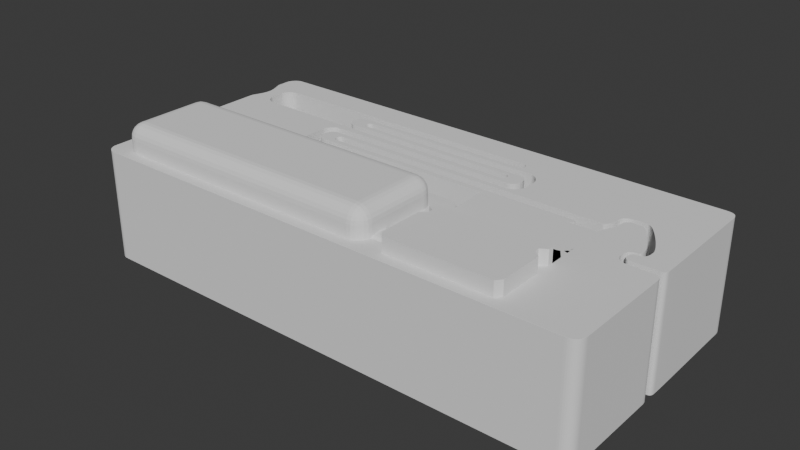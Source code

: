 # Source: mx-straight-key-2.blend  (saved by Blender 4.3.34; exported with 4.5.12 LTS)
import bpy
from mathutils import Matrix  # noqa: F401  (used for matrix-valued properties, if any)

bpy.ops.wm.read_factory_settings(use_empty=True)
scene = bpy.context.scene
scene.name = 'Scene'

# ---- collections
col_collection = bpy.data.collections.new('Collection'); scene.collection.children.link(col_collection)
col_cuts_collection = bpy.data.collections.new('Cuts Collection'); scene.collection.children.link(col_cuts_collection)

# ---- materials (node trees are filled in below, after node groups)
mat_material = bpy.data.materials.new('Material')
mat_material.alpha_threshold = 0.0
mat_material.roughness = 0.5
mat_material.line_color = (0.0, 0.0, 0.0, 1.0)

# ---- node groups
ng_geometry_nodes_002 = bpy.data.node_groups.new('Geometry Nodes.002', 'GeometryNodeTree')
_s = ng_geometry_nodes_002.interface.new_socket(name='Geometry', in_out='OUTPUT', socket_type='NodeSocketGeometry')
_s = ng_geometry_nodes_002.interface.new_socket(name='Geometry', in_out='INPUT', socket_type='NodeSocketGeometry')
ng_geometry_nodes_002.is_modifier = True
# nodes of 'Geometry Nodes.002' reference scene objects; filled in after objects exist

# ---- material node trees
mat_material.use_nodes = True; mat_material.node_tree.nodes.clear()
_N = mat_material.node_tree.nodes; _L = mat_material.node_tree.links
n0 = _N.new('ShaderNodeOutputMaterial'); n0.name = 'Material Output'; n0.location = (200, 100)
n1 = _N.new('ShaderNodeBsdfPrincipled'); n1.name = 'Principled BSDF'; n1.location = (-200, 100)
n1.inputs[3].default_value = 1.45
_L.new(n1.outputs[0], n0.inputs[0])
n0.is_active_output = True

# ---- world
world_world = bpy.data.worlds.new('World'); scene.world = world_world
world_world.use_nodes = True; world_world.node_tree.nodes.clear()
_N = world_world.node_tree.nodes; _L = world_world.node_tree.links
n0 = _N.new('ShaderNodeOutputWorld'); n0.name = 'World Output'; n0.location = (200, 100)
n1 = _N.new('ShaderNodeBackground'); n1.name = 'Background'; n1.location = (-200, 100)
n1.inputs[0].default_value = (0.05088, 0.05088, 0.05088, 1.0)
_L.new(n1.outputs[0], n0.inputs[0])
n0.is_active_output = True
world_world.color = (0.05088, 0.05088, 0.05088)
world_world.sun_shadow_jitter_overblur = 0.0

# ---- meshes
me_cube = bpy.data.meshes.new('Cube')
me_cube.from_pydata([(5.0, 6.6, 1.0), (5.0, 6.6, -1.0), (5.0, -6.6, 1.0), (5.0, -6.6, -1.0), (-5.0, 6.6, 1.0), (-5.0, 6.6, -1.0), (-5.0, -6.6, 1.0), (-5.0, -6.6, -1.0)], [], [(0, 4, 6, 2), (3, 2, 6, 7), (7, 6, 4, 5), (5, 1, 3, 7), (1, 0, 2, 3), (5, 4, 0, 1)])
_uv = me_cube.uv_layers.new(name='UVMap')
_uv.uv.foreach_set('vector', [0.625, 0.5, 0.875, 0.5, 0.875, 0.75, 0.625, 0.75, 0.375, 0.75, 0.625, 0.75, 0.625, 1.0, 0.375, 1.0, 0.375, 0.0, 0.625, 0.0, 0.625, 0.25, 0.375, 0.25, 0.125, 0.5, 0.375, 0.5, 0.375, 0.75, 0.125, 0.75, 0.375, 0.5, 0.625, 0.5, 0.625, 0.75, 0.375, 0.75, 0.375, 0.25, 0.625, 0.25, 0.625, 0.5, 0.375, 0.5])
me_cube.materials.append(mat_material)
me_cube.use_mirror_vertex_groups = False
me_cube.update()
me_cylinder_002 = bpy.data.meshes.new('Cylinder.002')
me_cylinder_002.from_pydata([(-12.0, 3.1, 5.626e-07), (12.0, 4.5, -5.245e-07), (-12.0, 3.074, -0.4046), (12.0, 4.462, -0.5874), (-12.0, 2.994, -0.8024), (12.0, 4.347, -1.165), (-12.0, 2.864, -1.186), (12.0, 4.157, -1.722), (-12.0, 2.685, -1.55), (12.0, 3.897, -2.25), (-12.0, 2.459, -1.887), (12.0, 3.57, -2.739), (-12.0, 2.192, -2.192), (12.0, 3.182, -3.182), (-12.0, 1.887, -2.459), (12.0, 2.739, -3.57), (-12.0, 1.55, -2.685), (12.0, 2.25, -3.897), (-12.0, 1.186, -2.864), (12.0, 1.722, -4.157), (-12.0, 0.8024, -2.994), (12.0, 1.165, -4.347), (-12.0, 0.4046, -3.074), (12.0, 0.5874, -4.462), (-12.0, 0.0, -3.1), (12.0, 0.0, -4.5), (-12.0, -0.4046, -3.074), (12.0, -0.5874, -4.462), (-12.0, -0.8024, -2.994), (12.0, -1.165, -4.347), (-12.0, -1.186, -2.864), (12.0, -1.722, -4.157), (-12.0, -1.55, -2.685), (12.0, -2.25, -3.897), (-12.0, -1.887, -2.459), (12.0, -2.739, -3.57), (-12.0, -2.192, -2.192), (12.0, -3.182, -3.182), (-12.0, -2.459, -1.887), (12.0, -3.57, -2.739), (-12.0, -2.685, -1.55), (12.0, -3.897, -2.25), (-12.0, -2.864, -1.186), (12.0, -4.157, -1.722), (-12.0, -2.994, -0.8024), (12.0, -4.347, -1.165), (-12.0, -3.074, -0.4046), (12.0, -4.462, -0.5874), (-12.0, -3.1, 5.626e-07), (12.0, -4.5, -5.245e-07), (-12.0, -3.074, 0.4046), (12.0, -4.462, 0.5874), (-12.0, -2.994, 0.8024), (12.0, -4.347, 1.165), (-12.0, -2.864, 1.186), (12.0, -4.157, 1.722), (-12.0, -2.685, 1.55), (12.0, -3.897, 2.25), (-12.0, -2.459, 1.887), (12.0, -3.57, 2.739), (-12.0, -2.192, 2.192), (12.0, -3.182, 3.182), (-12.0, -1.887, 2.459), (12.0, -2.739, 3.57), (-12.0, -1.55, 2.698), (12.0, -2.25, 3.897), (-12.0, -1.186, 2.917), (12.0, -1.722, 4.157), (-12.0, -0.8024, 3.115), (12.0, -1.165, 4.347), (-12.0, -0.4046, 3.289), (12.0, -0.5874, 4.462), (-12.0, 0.0, 3.44), (12.0, 0.0, 4.5), (-12.0, 0.4046, 3.289), (12.0, 0.5874, 4.462), (-12.0, 0.8024, 3.115), (12.0, 1.165, 4.347), (-12.0, 1.186, 2.917), (12.0, 1.722, 4.157), (-12.0, 1.55, 2.698), (12.0, 2.25, 3.897), (-12.0, 1.887, 2.459), (12.0, 2.739, 3.57), (-12.0, 2.192, 2.192), (12.0, 3.182, 3.182), (-12.0, 2.459, 1.887), (12.0, 3.57, 2.739), (-12.0, 2.685, 1.55), (12.0, 3.897, 2.25), (-12.0, 2.864, 1.186), (12.0, 4.157, 1.722), (-12.0, 2.994, 0.8024), (12.0, 4.347, 1.165), (-12.0, 3.074, 0.4046), (12.0, 4.462, 0.5874), (-7.6, 3.1, 2.163e-08), (-7.6, 3.074, -0.4046), (-7.6, 2.994, -0.8024), (-7.6, 2.864, -1.186), (-7.6, 2.685, -1.55), (-7.6, 2.459, -1.887), (-7.6, 2.192, -2.192), (-7.6, 1.887, -2.459), (-7.6, 1.55, -2.685), (-7.6, 1.186, -2.864), (-7.6, 0.8024, -2.994), (-7.6, 0.4046, -3.074), (-7.6, 0.0, -3.1), (-7.6, -0.4046, -3.074), (-7.6, -0.8024, -2.994), (-7.6, -1.186, -2.864), (-7.6, -1.55, -2.685), (-7.6, -1.887, -2.459), (-7.6, -2.192, -2.192), (-7.6, -2.459, -1.887), (-7.6, -2.685, -1.55), (-7.6, -2.864, -1.186), (-7.6, -2.994, -0.8024), (-7.6, -3.074, -0.4046), (-7.6, -3.1, 2.163e-08), (-7.6, -3.074, 0.4046), (-7.6, -2.994, 0.8024), (-7.6, -2.864, 1.186), (-7.6, -2.685, 1.55), (-7.6, -2.459, 1.887), (-7.6, -2.192, 2.192), (-7.6, -1.887, 2.459), (-7.6, -1.55, 2.698), (-7.6, -1.186, 2.917), (-7.6, -0.8024, 3.115), (-7.6, -0.4046, 3.289), (-7.6, 0.0, 3.44), (-7.6, 0.4046, 3.289), (-7.6, 0.8024, 3.115), (-7.6, 1.186, 2.917), (-7.6, 1.55, 2.698), (-7.6, 1.887, 2.459), (-7.6, 2.192, 2.192), (-7.6, 2.459, 1.887), (-7.6, 2.685, 1.55), (-7.6, 2.864, 1.186), (-7.6, 2.994, 0.8024), (-7.6, 3.074, 0.4046), (-7.6, 4.5, -2.141e-08), (-7.6, 4.462, -0.5874), (-7.6, 4.347, -1.165), (-7.6, 4.157, -1.722), (-7.6, 3.897, -2.25), (-7.6, 3.57, -2.739), (-7.6, 3.182, -3.182), (-7.6, 2.739, -3.57), (-7.6, 2.25, -3.897), (-7.6, 1.722, -4.157), (-7.6, 1.165, -4.347), (-7.6, 0.5874, -4.462), (-7.6, 0.0, -4.5), (-7.6, -0.5874, -4.462), (-7.6, -1.165, -4.347), (-7.6, -1.722, -4.157), (-7.6, -2.25, -3.897), (-7.6, -2.739, -3.57), (-7.6, -3.182, -3.182), (-7.6, -3.57, -2.739), (-7.6, -3.897, -2.25), (-7.6, -4.157, -1.722), (-7.6, -4.347, -1.165), (-7.6, -4.462, -0.5874), (-7.6, -4.5, -2.141e-08), (-7.6, -4.462, 0.5874), (-7.6, -4.347, 1.165), (-7.6, -4.157, 1.722), (-7.6, -3.897, 2.25), (-7.6, -3.57, 2.739), (-7.6, -3.182, 3.182), (-7.6, -2.739, 3.57), (-7.6, -2.25, 3.897), (-7.6, -1.722, 4.157), (-7.6, -1.165, 4.354), (-7.6, -0.5874, 4.484), (-7.6, 0.0, 4.531), (-7.6, 0.5874, 4.484), (-7.6, 1.165, 4.354), (-7.6, 1.722, 4.157), (-7.6, 2.25, 3.897), (-7.6, 2.739, 3.57), (-7.6, 3.182, 3.182), (-7.6, 3.57, 2.739), (-7.6, 3.897, 2.25), (-7.6, 4.157, 1.722), (-7.6, 4.347, 1.165), (-7.6, 4.462, 0.5874)], [], [(144, 1, 3, 145), (145, 3, 5, 146), (146, 5, 7, 147), (147, 7, 9, 148), (148, 9, 11, 149), (149, 11, 13, 150), (150, 13, 15, 151), (151, 15, 17, 152), (152, 17, 19, 153), (153, 19, 21, 154), (154, 21, 23, 155), (155, 23, 25, 156), (156, 25, 27, 157), (157, 27, 29, 158), (158, 29, 31, 159), (159, 31, 33, 160), (160, 33, 35, 161), (161, 35, 37, 162), (162, 37, 39, 163), (163, 39, 41, 164), (164, 41, 43, 165), (165, 43, 45, 166), (166, 45, 47, 167), (167, 47, 49, 168), (168, 49, 51, 169), (169, 51, 53, 170), (170, 53, 55, 171), (171, 55, 57, 172), (172, 57, 59, 173), (173, 59, 61, 174), (174, 61, 63, 175), (175, 63, 65, 176), (176, 65, 67, 177), (177, 67, 69, 178), (178, 69, 71, 179), (179, 71, 73, 180), (180, 73, 75, 181), (181, 75, 77, 182), (182, 77, 79, 183), (183, 79, 81, 184), (184, 81, 83, 185), (185, 83, 85, 186), (186, 85, 87, 187), (187, 87, 89, 188), (188, 89, 91, 189), (189, 91, 93, 190), (3, 1, 95, 93, 91, 89, 87, 85, 83, 81, 79, 77, 75, 73, 71, 69, 67, 65, 63, 61, 59, 57, 55, 53, 51, 49, 47, 45, 43, 41, 39, 37, 35, 33, 31, 29, 27, 25, 23, 21, 19, 17, 15, 13, 11, 9, 7, 5), (190, 93, 95, 191), (191, 95, 1, 144), (0, 2, 4, 6, 8, 10, 12, 14, 16, 18, 20, 22, 24, 26, 28, 30, 32, 34, 36, 38, 40, 42, 44, 46, 48, 50, 52, 54, 56, 58, 60, 62, 64, 66, 68, 70, 72, 74, 76, 78, 80, 82, 84, 86, 88, 90, 92, 94), (94, 143, 96, 0), (92, 142, 143, 94), (90, 141, 142, 92), (88, 140, 141, 90), (86, 139, 140, 88), (84, 138, 139, 86), (82, 137, 138, 84), (80, 136, 137, 82), (78, 135, 136, 80), (76, 134, 135, 78), (74, 133, 134, 76), (72, 132, 133, 74), (70, 131, 132, 72), (68, 130, 131, 70), (66, 129, 130, 68), (64, 128, 129, 66), (62, 127, 128, 64), (60, 126, 127, 62), (58, 125, 126, 60), (56, 124, 125, 58), (54, 123, 124, 56), (52, 122, 123, 54), (50, 121, 122, 52), (48, 120, 121, 50), (46, 119, 120, 48), (44, 118, 119, 46), (42, 117, 118, 44), (40, 116, 117, 42), (38, 115, 116, 40), (36, 114, 115, 38), (34, 113, 114, 36), (32, 112, 113, 34), (30, 111, 112, 32), (28, 110, 111, 30), (26, 109, 110, 28), (24, 108, 109, 26), (22, 107, 108, 24), (20, 106, 107, 22), (18, 105, 106, 20), (16, 104, 105, 18), (14, 103, 104, 16), (12, 102, 103, 14), (10, 101, 102, 12), (8, 100, 101, 10), (6, 99, 100, 8), (4, 98, 99, 6), (2, 97, 98, 4), (0, 96, 97, 2), (143, 191, 144, 96), (142, 190, 191, 143), (141, 189, 190, 142), (140, 188, 189, 141), (139, 187, 188, 140), (138, 186, 187, 139), (137, 185, 186, 138), (136, 184, 185, 137), (135, 183, 184, 136), (134, 182, 183, 135), (133, 181, 182, 134), (132, 180, 181, 133), (131, 179, 180, 132), (130, 178, 179, 131), (129, 177, 178, 130), (128, 176, 177, 129), (127, 175, 176, 128), (126, 174, 175, 127), (125, 173, 174, 126), (124, 172, 173, 125), (123, 171, 172, 124), (122, 170, 171, 123), (121, 169, 170, 122), (120, 168, 169, 121), (119, 167, 168, 120), (118, 166, 167, 119), (117, 165, 166, 118), (116, 164, 165, 117), (115, 163, 164, 116), (114, 162, 163, 115), (113, 161, 162, 114), (112, 160, 161, 113), (111, 159, 160, 112), (110, 158, 159, 111), (109, 157, 158, 110), (108, 156, 157, 109), (107, 155, 156, 108), (106, 154, 155, 107), (105, 153, 154, 106), (104, 152, 153, 105), (103, 151, 152, 104), (102, 150, 151, 103), (101, 149, 150, 102), (100, 148, 149, 101), (99, 147, 148, 100), (98, 146, 147, 99), (97, 145, 146, 98), (96, 144, 145, 97)])
_uv = me_cylinder_002.uv_layers.new(name='UVMap')
_uv.uv.foreach_set('vector', [1.0, 0.7602, 1.0, 1.0, 0.9792, 1.0, 0.9792, 0.7602, 0.9792, 0.7602, 0.9792, 1.0, 0.9583, 1.0, 0.9583, 0.7602, 0.9583, 0.7602, 0.9583, 1.0, 0.9375, 1.0, 0.9375, 0.7602, 0.9375, 0.7602, 0.9375, 1.0, 0.9167, 1.0, 0.9167, 0.7602, 0.9167, 0.7602, 0.9167, 1.0, 0.8958, 1.0, 0.8958, 0.7602, 0.8958, 0.7602, 0.8958, 1.0, 0.875, 1.0, 0.875, 0.7602, 0.875, 0.7602, 0.875, 1.0, 0.8542, 1.0, 0.8542, 0.7602, 0.8542, 0.7602, 0.8542, 1.0, 0.8333, 1.0, 0.8333, 0.7602, 0.8333, 0.7602, 0.8333, 1.0, 0.8125, 1.0, 0.8125, 0.7602, 0.8125, 0.7602, 0.8125, 1.0, 0.7917, 1.0, 0.7917, 0.7602, 0.7917, 0.7602, 0.7917, 1.0, 0.7708, 1.0, 0.7708, 0.7602, 0.7708, 0.7602, 0.7708, 1.0, 0.75, 1.0, 0.75, 0.7602, 0.75, 0.7602, 0.75, 1.0, 0.7292, 1.0, 0.7292, 0.7602, 0.7292, 0.7602, 0.7292, 1.0, 0.7083, 1.0, 0.7083, 0.7602, 0.7083, 0.7602, 0.7083, 1.0, 0.6875, 1.0, 0.6875, 0.7602, 0.6875, 0.7602, 0.6875, 1.0, 0.6667, 1.0, 0.6667, 0.7602, 0.6667, 0.7602, 0.6667, 1.0, 0.6458, 1.0, 0.6458, 0.7602, 0.6458, 0.7602, 0.6458, 1.0, 0.625, 1.0, 0.625, 0.7602, 0.625, 0.7602, 0.625, 1.0, 0.6042, 1.0, 0.6042, 0.7602, 0.6042, 0.7602, 0.6042, 1.0, 0.5833, 1.0, 0.5833, 0.7602, 0.5833, 0.7602, 0.5833, 1.0, 0.5625, 1.0, 0.5625, 0.7602, 0.5625, 0.7602, 0.5625, 1.0, 0.5417, 1.0, 0.5417, 0.7602, 0.5417, 0.7602, 0.5417, 1.0, 0.5208, 1.0, 0.5208, 0.7602, 0.5208, 0.7602, 0.5208, 1.0, 0.5, 1.0, 0.5, 0.7602, 0.5, 0.7602, 0.5, 1.0, 0.4792, 1.0, 0.4792, 0.7602, 0.4792, 0.7602, 0.4792, 1.0, 0.4583, 1.0, 0.4583, 0.7602, 0.4583, 0.7602, 0.4583, 1.0, 0.4375, 1.0, 0.4375, 0.7602, 0.4375, 0.7602, 0.4375, 1.0, 0.4167, 1.0, 0.4167, 0.7602, 0.4167, 0.7602, 0.4167, 1.0, 0.3958, 1.0, 0.3958, 0.7602, 0.3958, 0.7602, 0.3958, 1.0, 0.375, 1.0, 0.375, 0.7602, 0.375, 0.7602, 0.375, 1.0, 0.3542, 1.0, 0.3542, 0.7602, 0.3542, 0.7602, 0.3542, 1.0, 0.3333, 1.0, 0.3333, 0.7602, 0.3333, 0.7602, 0.3333, 1.0, 0.3125, 1.0, 0.3125, 0.7602, 0.3125, 0.7602, 0.3125, 1.0, 0.2917, 1.0, 0.2917, 0.7602, 0.2917, 0.7602, 0.2917, 1.0, 0.2708, 1.0, 0.2708, 0.7602, 0.2708, 0.7602, 0.2708, 1.0, 0.25, 1.0, 0.25, 0.7602, 0.25, 0.7602, 0.25, 1.0, 0.2292, 1.0, 0.2292, 0.7602, 0.2292, 0.7602, 0.2292, 1.0, 0.2083, 1.0, 0.2083, 0.7602, 0.2083, 0.7602, 0.2083, 1.0, 0.1875, 1.0, 0.1875, 0.7602, 0.1875, 0.7602, 0.1875, 1.0, 0.1667, 1.0, 0.1667, 0.7602, 0.1667, 0.7602, 0.1667, 1.0, 0.1458, 1.0, 0.1458, 0.7602, 0.1458, 0.7602, 0.1458, 1.0, 0.125, 1.0, 0.125, 0.7602, 0.125, 0.7602, 0.125, 1.0, 0.1042, 1.0, 0.1042, 0.7602, 0.1042, 0.7602, 0.1042, 1.0, 0.08333, 1.0, 0.08333, 0.7602, 0.08333, 0.7602, 0.08333, 1.0, 0.0625, 1.0, 0.0625, 0.7602, 0.0625, 0.7602, 0.0625, 1.0, 0.04167, 1.0, 0.04167, 0.7602, 0.2813, 0.4879, 0.25, 0.49, 0.2187, 0.4879, 0.1879, 0.4818, 0.1582, 0.4717, 0.13, 0.4578, 0.1039, 0.4404, 0.08029, 0.4197, 0.0596, 0.3961, 0.04215, 0.37, 0.02827, 0.3418, 0.01818, 0.3121, 0.01205, 0.2813, 0.01, 0.25, 0.01205, 0.2187, 0.01818, 0.1879, 0.02827, 0.1582, 0.04215, 0.13, 0.0596, 0.1039, 0.08029, 0.08029, 0.1039, 0.0596, 0.13, 0.04215, 0.1582, 0.02827, 0.1879, 0.01818, 0.2187, 0.01205, 0.25, 0.01, 0.2813, 0.01205, 0.3121, 0.01818, 0.3418, 0.02827, 0.37, 0.04215, 0.3961, 0.0596, 0.4197, 0.08029, 0.4404, 0.1039, 0.4578, 0.13, 0.4717, 0.1582, 0.4818, 0.1879, 0.4879, 0.2187, 0.49, 0.25, 0.4879, 0.2813, 0.4818, 0.3121, 0.4717, 0.3418, 0.4578, 0.37, 0.4404, 0.3961, 0.4197, 0.4197, 0.3961, 0.4404, 0.37, 0.4578, 0.3418, 0.4717, 0.3121, 0.4818, 0.04167, 0.7602, 0.04167, 1.0, 0.02083, 1.0, 0.02083, 0.7602, 0.02083, 0.7602, 0.02083, 1.0, 3.763e-07, 1.0, 3.763e-07, 0.7602, 0.75, 0.49, 0.7813, 0.4879, 0.8121, 0.4818, 0.8418, 0.4717, 0.87, 0.4578, 0.8961, 0.4404, 0.9197, 0.4197, 0.9404, 0.3961, 0.9578, 0.37, 0.9717, 0.3418, 0.9818, 0.3121, 0.9879, 0.2813, 0.99, 0.25, 0.9879, 0.2187, 0.9818, 0.1879, 0.9717, 0.1582, 0.9578, 0.13, 0.9404, 0.1039, 0.9197, 0.08029, 0.8961, 0.0596, 0.87, 0.04215, 0.8418, 0.02827, 0.8121, 0.01818, 0.7813, 0.01205, 0.75, 0.01, 0.7187, 0.01205, 0.6879, 0.01818, 0.6582, 0.02827, 0.63, 0.04215, 0.6039, 0.0596, 0.5803, 0.08029, 0.5596, 0.1039, 0.5422, 0.13, 0.5283, 0.1582, 0.5182, 0.1879, 0.5121, 0.2187, 0.51, 0.25, 0.5121, 0.2813, 0.5182, 0.3121, 0.5283, 0.3418, 0.5422, 0.37, 0.5596, 0.3961, 0.5803, 0.4197, 0.6039, 0.4404, 0.63, 0.4578, 0.6582, 0.4717, 0.6879, 0.4818, 0.7187, 0.4879, 0.02083, 0.5, 0.02083, 0.75, 3.763e-07, 0.75, 3.763e-07, 0.5, 0.04167, 0.5, 0.04167, 0.75, 0.02083, 0.75, 0.02083, 0.5, 0.0625, 0.5, 0.0625, 0.75, 0.04167, 0.75, 0.04167, 0.5, 0.08333, 0.5, 0.08333, 0.75, 0.0625, 0.75, 0.0625, 0.5, 0.1042, 0.5, 0.1042, 0.75, 0.08333, 0.75, 0.08333, 0.5, 0.125, 0.5, 0.125, 0.75, 0.1042, 0.75, 0.1042, 0.5, 0.1458, 0.5, 0.1458, 0.75, 0.125, 0.75, 0.125, 0.5, 0.1667, 0.5, 0.1667, 0.75, 0.1458, 0.75, 0.1458, 0.5, 0.1875, 0.5, 0.1875, 0.75, 0.1667, 0.75, 0.1667, 0.5, 0.2083, 0.5, 0.2083, 0.75, 0.1875, 0.75, 0.1875, 0.5, 0.2292, 0.5, 0.2292, 0.75, 0.2083, 0.75, 0.2083, 0.5, 0.25, 0.5, 0.25, 0.75, 0.2292, 0.75, 0.2292, 0.5, 0.2708, 0.5, 0.2708, 0.75, 0.25, 0.75, 0.25, 0.5, 0.2917, 0.5, 0.2917, 0.75, 0.2708, 0.75, 0.2708, 0.5, 0.3125, 0.5, 0.3125, 0.75, 0.2917, 0.75, 0.2917, 0.5, 0.3333, 0.5, 0.3333, 0.75, 0.3125, 0.75, 0.3125, 0.5, 0.3542, 0.5, 0.3542, 0.75, 0.3333, 0.75, 0.3333, 0.5, 0.375, 0.5, 0.375, 0.75, 0.3542, 0.75, 0.3542, 0.5, 0.3958, 0.5, 0.3958, 0.75, 0.375, 0.75, 0.375, 0.5, 0.4167, 0.5, 0.4167, 0.75, 0.3958, 0.75, 0.3958, 0.5, 0.4375, 0.5, 0.4375, 0.75, 0.4167, 0.75, 0.4167, 0.5, 0.4583, 0.5, 0.4583, 0.75, 0.4375, 0.75, 0.4375, 0.5, 0.4792, 0.5, 0.4792, 0.75, 0.4583, 0.75, 0.4583, 0.5, 0.5, 0.5, 0.5, 0.75, 0.4792, 0.75, 0.4792, 0.5, 0.5208, 0.5, 0.5208, 0.75, 0.5, 0.75, 0.5, 0.5, 0.5417, 0.5, 0.5417, 0.75, 0.5208, 0.75, 0.5208, 0.5, 0.5625, 0.5, 0.5625, 0.75, 0.5417, 0.75, 0.5417, 0.5, 0.5833, 0.5, 0.5833, 0.75, 0.5625, 0.75, 0.5625, 0.5, 0.6042, 0.5, 0.6042, 0.75, 0.5833, 0.75, 0.5833, 0.5, 0.625, 0.5, 0.625, 0.75, 0.6042, 0.75, 0.6042, 0.5, 0.6458, 0.5, 0.6458, 0.75, 0.625, 0.75, 0.625, 0.5, 0.6667, 0.5, 0.6667, 0.75, 0.6458, 0.75, 0.6458, 0.5, 0.6875, 0.5, 0.6875, 0.75, 0.6667, 0.75, 0.6667, 0.5, 0.7083, 0.5, 0.7083, 0.75, 0.6875, 0.75, 0.6875, 0.5, 0.7292, 0.5, 0.7292, 0.75, 0.7083, 0.75, 0.7083, 0.5, 0.75, 0.5, 0.75, 0.75, 0.7292, 0.75, 0.7292, 0.5, 0.7708, 0.5, 0.7708, 0.75, 0.75, 0.75, 0.75, 0.5, 0.7917, 0.5, 0.7917, 0.75, 0.7708, 0.75, 0.7708, 0.5, 0.8125, 0.5, 0.8125, 0.75, 0.7917, 0.75, 0.7917, 0.5, 0.8333, 0.5, 0.8333, 0.75, 0.8125, 0.75, 0.8125, 0.5, 0.8542, 0.5, 0.8542, 0.75, 0.8333, 0.75, 0.8333, 0.5, 0.875, 0.5, 0.875, 0.75, 0.8542, 0.75, 0.8542, 0.5, 0.8958, 0.5, 0.8958, 0.75, 0.875, 0.75, 0.875, 0.5, 0.9167, 0.5, 0.9167, 0.75, 0.8958, 0.75, 0.8958, 0.5, 0.9375, 0.5, 0.9375, 0.75, 0.9167, 0.75, 0.9167, 0.5, 0.9583, 0.5, 0.9583, 0.75, 0.9375, 0.75, 0.9375, 0.5, 0.9792, 0.5, 0.9792, 0.75, 0.9583, 0.75, 0.9583, 0.5, 1.0, 0.5, 1.0, 0.75, 0.9792, 0.75, 0.9792, 0.5, 0.02083, 0.75, 0.02083, 0.7602, 3.763e-07, 0.7602, 3.763e-07, 0.75, 0.04167, 0.75, 0.04167, 0.7602, 0.02083, 0.7602, 0.02083, 0.75, 0.0625, 0.75, 0.0625, 0.7602, 0.04167, 0.7602, 0.04167, 0.75, 0.08333, 0.75, 0.08333, 0.7602, 0.0625, 0.7602, 0.0625, 0.75, 0.1042, 0.75, 0.1042, 0.7602, 0.08333, 0.7602, 0.08333, 0.75, 0.125, 0.75, 0.125, 0.7602, 0.1042, 0.7602, 0.1042, 0.75, 0.1458, 0.75, 0.1458, 0.7602, 0.125, 0.7602, 0.125, 0.75, 0.1667, 0.75, 0.1667, 0.7602, 0.1458, 0.7602, 0.1458, 0.75, 0.1875, 0.75, 0.1875, 0.7602, 0.1667, 0.7602, 0.1667, 0.75, 0.2083, 0.75, 0.2083, 0.7602, 0.1875, 0.7602, 0.1875, 0.75, 0.2292, 0.75, 0.2292, 0.7602, 0.2083, 0.7602, 0.2083, 0.75, 0.25, 0.75, 0.25, 0.7602, 0.2292, 0.7602, 0.2292, 0.75, 0.2708, 0.75, 0.2708, 0.7602, 0.25, 0.7602, 0.25, 0.75, 0.2917, 0.75, 0.2917, 0.7602, 0.2708, 0.7602, 0.2708, 0.75, 0.3125, 0.75, 0.3125, 0.7602, 0.2917, 0.7602, 0.2917, 0.75, 0.3333, 0.75, 0.3333, 0.7602, 0.3125, 0.7602, 0.3125, 0.75, 0.3542, 0.75, 0.3542, 0.7602, 0.3333, 0.7602, 0.3333, 0.75, 0.375, 0.75, 0.375, 0.7602, 0.3542, 0.7602, 0.3542, 0.75, 0.3958, 0.75, 0.3958, 0.7602, 0.375, 0.7602, 0.375, 0.75, 0.4167, 0.75, 0.4167, 0.7602, 0.3958, 0.7602, 0.3958, 0.75, 0.4375, 0.75, 0.4375, 0.7602, 0.4167, 0.7602, 0.4167, 0.75, 0.4583, 0.75, 0.4583, 0.7602, 0.4375, 0.7602, 0.4375, 0.75, 0.4792, 0.75, 0.4792, 0.7602, 0.4583, 0.7602, 0.4583, 0.75, 0.5, 0.75, 0.5, 0.7602, 0.4792, 0.7602, 0.4792, 0.75, 0.5208, 0.75, 0.5208, 0.7602, 0.5, 0.7602, 0.5, 0.75, 0.5417, 0.75, 0.5417, 0.7602, 0.5208, 0.7602, 0.5208, 0.75, 0.5625, 0.75, 0.5625, 0.7602, 0.5417, 0.7602, 0.5417, 0.75, 0.5833, 0.75, 0.5833, 0.7602, 0.5625, 0.7602, 0.5625, 0.75, 0.6042, 0.75, 0.6042, 0.7602, 0.5833, 0.7602, 0.5833, 0.75, 0.625, 0.75, 0.625, 0.7602, 0.6042, 0.7602, 0.6042, 0.75, 0.6458, 0.75, 0.6458, 0.7602, 0.625, 0.7602, 0.625, 0.75, 0.6667, 0.75, 0.6667, 0.7602, 0.6458, 0.7602, 0.6458, 0.75, 0.6875, 0.75, 0.6875, 0.7602, 0.6667, 0.7602, 0.6667, 0.75, 0.7083, 0.75, 0.7083, 0.7602, 0.6875, 0.7602, 0.6875, 0.75, 0.7292, 0.75, 0.7292, 0.7602, 0.7083, 0.7602, 0.7083, 0.75, 0.75, 0.75, 0.75, 0.7602, 0.7292, 0.7602, 0.7292, 0.75, 0.7708, 0.75, 0.7708, 0.7602, 0.75, 0.7602, 0.75, 0.75, 0.7917, 0.75, 0.7917, 0.7602, 0.7708, 0.7602, 0.7708, 0.75, 0.8125, 0.75, 0.8125, 0.7602, 0.7917, 0.7602, 0.7917, 0.75, 0.8333, 0.75, 0.8333, 0.7602, 0.8125, 0.7602, 0.8125, 0.75, 0.8542, 0.75, 0.8542, 0.7602, 0.8333, 0.7602, 0.8333, 0.75, 0.875, 0.75, 0.875, 0.7602, 0.8542, 0.7602, 0.8542, 0.75, 0.8958, 0.75, 0.8958, 0.7602, 0.875, 0.7602, 0.875, 0.75, 0.9167, 0.75, 0.9167, 0.7602, 0.8958, 0.7602, 0.8958, 0.75, 0.9375, 0.75, 0.9375, 0.7602, 0.9167, 0.7602, 0.9167, 0.75, 0.9583, 0.75, 0.9583, 0.7602, 0.9375, 0.7602, 0.9375, 0.75, 0.9792, 0.75, 0.9792, 0.7602, 0.9583, 0.7602, 0.9583, 0.75, 1.0, 0.75, 1.0, 0.7602, 0.9792, 0.7602, 0.9792, 0.75])
me_cylinder_002.update()
me_cube_002 = bpy.data.meshes.new('Cube.002')
me_cube_002.from_pydata([(-20.0, -6.5, -9.0), (-20.0, -6.5, 9.0), (-20.0, 6.5, -9.0), (-20.0, 6.5, 9.0), (20.0, -6.5, -9.0), (20.0, -6.5, 9.0), (20.0, 6.5, -9.0), (20.0, 6.5, 9.0)], [], [(0, 1, 3, 2), (2, 3, 7, 6), (6, 7, 5, 4), (4, 5, 1, 0), (2, 6, 4, 0), (7, 3, 1, 5)])
_uv = me_cube_002.uv_layers.new(name='UVMap')
_uv.uv.foreach_set('vector', [0.375, 0.0, 0.625, 0.0, 0.625, 0.25, 0.375, 0.25, 0.375, 0.25, 0.625, 0.25, 0.625, 0.5, 0.375, 0.5, 0.375, 0.5, 0.625, 0.5, 0.625, 0.75, 0.375, 0.75, 0.375, 0.75, 0.625, 0.75, 0.625, 1.0, 0.375, 1.0, 0.125, 0.5, 0.375, 0.5, 0.375, 0.75, 0.125, 0.75, 0.625, 0.5, 0.875, 0.5, 0.875, 0.75, 0.625, 0.75])
me_cube_002.update()
me_cube_003 = bpy.data.meshes.new('Cube.003')
me_cube_003.from_pydata([(-6.0, -1.75, -3.0), (-6.0, -1.75, 3.0), (-6.0, 1.75, -3.0), (-6.0, 1.75, 3.0), (6.0, -1.75, -3.0), (6.0, -1.75, 3.0), (6.0, 1.75, -3.0), (6.0, 1.75, 3.0)], [], [(0, 1, 3, 2), (2, 3, 7, 6), (6, 7, 5, 4), (4, 5, 1, 0), (2, 6, 4, 0), (7, 3, 1, 5)])
_uv = me_cube_003.uv_layers.new(name='UVMap')
_uv.uv.foreach_set('vector', [0.375, 0.0, 0.625, 0.0, 0.625, 0.25, 0.375, 0.25, 0.375, 0.25, 0.625, 0.25, 0.625, 0.5, 0.375, 0.5, 0.375, 0.5, 0.625, 0.5, 0.625, 0.75, 0.375, 0.75, 0.375, 0.75, 0.625, 0.75, 0.625, 1.0, 0.375, 1.0, 0.125, 0.5, 0.375, 0.5, 0.375, 0.75, 0.125, 0.75, 0.625, 0.5, 0.875, 0.5, 0.875, 0.75, 0.625, 0.75])
me_cube_003.update()
me_cube_005 = bpy.data.meshes.new('Cube.005')
me_cube_005.from_pydata([(4.5, 6.0, 3.58), (4.5, 6.0, 10.1), (4.5, 10.0, 3.58), (4.5, 10.0, 10.1), (11.1, 6.0, 3.58), (11.1, 6.0, 10.1), (11.1, 10.0, 3.58), (11.1, 10.0, 10.1), (0.0, 0.0, 0.0), (0.0, 0.0, 14.2), (15.8, 0.0, 14.2), (15.8, 0.0, 0.0), (0.9006, -0.6, 0.0), (0.9006, -0.6, 14.2), (14.9, -0.6, 14.2), (14.9, -0.6, 0.0), (0.9006, -1.2, 0.0), (0.9006, -1.2, 14.2), (14.9, -1.2, 14.2), (14.9, -1.2, 0.0), (0.0, -2.0, 0.0), (0.0, -2.0, 14.2), (15.8, -2.0, 14.2), (15.8, -2.0, 0.0), (0.6423, -8.9, 0.0), (0.6423, -8.9, 14.2), (15.16, -8.9, 14.2), (15.16, -8.9, 0.0), (0.0, -8.1, 14.2), (15.8, -8.1, 14.2), (15.8, -8.1, 0.0), (0.0, -8.1, 0.0), (15.8, 0.7529, 0.0), (0.0, 0.7529, 0.0), (0.0, 0.7529, 14.2), (15.8, 0.7529, 14.2), (15.8, 0.0, 14.2), (0.0, 0.0, 14.2), (0.0, 0.7529, 14.2), (14.9, -0.6, 14.2), (0.9006, -0.6, 14.2), (14.9, -1.2, 14.2), (0.9006, -1.2, 14.2), (15.8, -2.0, 14.2), (0.0, -2.0, 14.2), (15.16, -8.9, 14.2), (0.6423, -8.9, 14.2), (0.0, -8.1, 14.2), (15.8, -8.1, 14.2), (15.8, 0.7529, 14.2), (15.8, 0.0, 16.2), (0.0, 0.0, 16.2), (0.0, 0.7529, 16.2), (14.9, -0.6, 16.2), (0.9006, -0.6, 16.2), (14.9, -1.2, 16.2), (0.9006, -1.2, 16.2), (15.8, -2.0, 16.2), (0.0, -2.0, 16.2), (15.16, -8.9, 16.2), (0.6423, -8.9, 16.2), (0.0, -8.1, 16.2), (15.8, -8.1, 16.2), (15.8, 0.7529, 16.2)], [], [(0, 1, 3, 2), (2, 3, 7, 6), (6, 7, 5, 4), (33, 32, 11, 8), (2, 6, 4, 0), (7, 3, 1, 5), (8, 11, 15, 12), (25, 26, 45, 46), (32, 35, 10, 11), (34, 33, 8, 9), (15, 14, 18, 19), (9, 8, 12, 13), (18, 14, 39, 41), (11, 10, 14, 15), (16, 19, 23, 20), (12, 15, 19, 16), (13, 12, 16, 17), (26, 29, 48, 45), (21, 28, 47, 44), (17, 16, 20, 21), (35, 34, 38, 49), (19, 18, 22, 23), (27, 26, 25, 24), (30, 29, 26, 27), (31, 30, 27, 24), (28, 31, 24, 25), (21, 20, 31, 28), (20, 23, 30, 31), (23, 22, 29, 30), (22, 18, 41, 43), (1, 0, 33, 34), (4, 5, 35, 32), (5, 1, 34, 35), (0, 4, 32, 33), (45, 48, 62, 59), (40, 42, 56, 54), (44, 47, 61, 58), (41, 39, 53, 55), (48, 43, 57, 62), (47, 46, 60, 61), (34, 9, 37, 38), (28, 25, 46, 47), (9, 13, 40, 37), (10, 35, 49, 36), (29, 22, 43, 48), (14, 10, 36, 39), (17, 21, 44, 42), (13, 17, 42, 40), (63, 52, 51, 50), (50, 51, 54, 53), (53, 54, 56, 55), (62, 61, 60, 59), (55, 56, 58, 57), (57, 58, 61, 62), (38, 37, 51, 52), (42, 44, 58, 56), (36, 49, 63, 50), (43, 41, 55, 57), (37, 40, 54, 51), (49, 38, 52, 63), (46, 45, 59, 60), (39, 36, 50, 53)])
_uv = me_cube_005.uv_layers.new(name='UVMap')
_uv.uv.foreach_set('vector', [0.375, 0.0, 0.625, 0.0, 0.625, 0.25, 0.375, 0.25, 0.375, 0.25, 0.625, 0.25, 0.625, 0.5, 0.375, 0.5, 0.375, 0.5, 0.625, 0.5, 0.625, 0.75, 0.375, 0.75, 0.125, 0.75, 0.375, 0.75, 0.375, 0.75, 0.125, 0.75, 0.125, 0.5, 0.375, 0.5, 0.375, 0.75, 0.125, 0.75, 0.625, 0.5, 0.875, 0.5, 0.875, 0.75, 0.625, 0.75, 0.125, 0.75, 0.375, 0.75, 0.375, 0.75, 0.125, 0.75, 0.625, 1.0, 0.625, 0.75, 0.625, 0.75, 0.625, 1.0, 0.375, 0.75, 0.625, 0.75, 0.625, 0.75, 0.375, 0.75, 0.625, 0.0, 0.375, 0.0, 0.375, 0.0, 0.625, 0.0, 0.375, 0.75, 0.625, 0.75, 0.625, 0.75, 0.375, 0.75, 0.625, 0.0, 0.375, 0.0, 0.375, 0.0, 0.625, 0.0, 0.625, 0.75, 0.625, 0.75, 0.625, 0.75, 0.625, 0.75, 0.375, 0.75, 0.625, 0.75, 0.625, 0.75, 0.375, 0.75, 0.125, 0.75, 0.375, 0.75, 0.375, 0.75, 0.125, 0.75, 0.125, 0.75, 0.375, 0.75, 0.375, 0.75, 0.125, 0.75, 0.625, 0.0, 0.375, 0.0, 0.375, 0.0, 0.625, 0.0, 0.625, 0.75, 0.625, 0.75, 0.625, 0.75, 0.625, 0.75, 0.625, 0.0, 0.625, 0.0, 0.625, 0.0, 0.625, 0.0, 0.625, 0.0, 0.375, 0.0, 0.375, 0.0, 0.625, 0.0, 0.625, 0.75, 0.875, 0.75, 0.875, 0.75, 0.625, 0.75, 0.375, 0.75, 0.625, 0.75, 0.625, 0.75, 0.375, 0.75, 0.375, 0.75, 0.625, 0.75, 0.625, 1.0, 0.375, 1.0, 0.375, 0.75, 0.625, 0.75, 0.625, 0.75, 0.375, 0.75, 0.125, 0.75, 0.375, 0.75, 0.375, 0.75, 0.125, 0.75, 0.625, 0.0, 0.375, 0.0, 0.375, 0.0, 0.625, 0.0, 0.625, 0.0, 0.375, 0.0, 0.375, 0.0, 0.625, 0.0, 0.125, 0.75, 0.375, 0.75, 0.375, 0.75, 0.125, 0.75, 0.375, 0.75, 0.625, 0.75, 0.625, 0.75, 0.375, 0.75, 0.625, 0.75, 0.625, 0.75, 0.625, 0.75, 0.625, 0.75, 0.625, 0.0, 0.375, 0.0, 0.375, 0.0, 0.625, 0.0, 0.375, 0.75, 0.625, 0.75, 0.625, 0.75, 0.375, 0.75, 0.625, 0.75, 0.875, 0.75, 0.875, 0.75, 0.625, 0.75, 0.125, 0.75, 0.375, 0.75, 0.375, 0.75, 0.125, 0.75, 0.625, 0.75, 0.625, 0.75, 0.625, 0.75, 0.625, 0.75, 0.625, 0.0, 0.625, 0.0, 0.625, 0.0, 0.625, 0.0, 0.625, 0.0, 0.625, 0.0, 0.625, 0.0, 0.625, 0.0, 0.625, 0.75, 0.625, 0.75, 0.625, 0.75, 0.625, 0.75, 0.625, 0.75, 0.625, 0.75, 0.625, 0.75, 0.625, 0.75, 0.625, 0.0, 0.625, 0.0, 0.625, 0.0, 0.625, 0.0, 0.625, 0.0, 0.625, 0.0, 0.625, 0.0, 0.625, 0.0, 0.625, 0.0, 0.625, 0.0, 0.625, 0.0, 0.625, 0.0, 0.625, 0.0, 0.625, 0.0, 0.625, 0.0, 0.625, 0.0, 0.625, 0.75, 0.625, 0.75, 0.625, 0.75, 0.625, 0.75, 0.625, 0.75, 0.625, 0.75, 0.625, 0.75, 0.625, 0.75, 0.625, 0.75, 0.625, 0.75, 0.625, 0.75, 0.625, 0.75, 0.625, 0.0, 0.625, 0.0, 0.625, 0.0, 0.625, 0.0, 0.625, 0.0, 0.625, 0.0, 0.625, 0.0, 0.625, 0.0, 0.625, 0.75, 0.875, 0.75, 0.875, 0.75, 0.625, 0.75, 0.625, 0.75, 0.875, 0.75, 0.875, 0.75, 0.625, 0.75, 0.625, 0.75, 0.875, 0.75, 0.875, 0.75, 0.625, 0.75, 0.625, 0.75, 0.875, 0.75, 0.875, 0.75, 0.625, 0.75, 0.625, 0.75, 0.875, 0.75, 0.875, 0.75, 0.625, 0.75, 0.625, 0.75, 0.875, 0.75, 0.875, 0.75, 0.625, 0.75, 0.625, 0.0, 0.625, 0.0, 0.625, 0.0, 0.625, 0.0, 0.625, 0.0, 0.625, 0.0, 0.625, 0.0, 0.625, 0.0, 0.625, 0.75, 0.625, 0.75, 0.625, 0.75, 0.625, 0.75, 0.625, 0.75, 0.625, 0.75, 0.625, 0.75, 0.625, 0.75, 0.625, 0.0, 0.625, 0.0, 0.625, 0.0, 0.625, 0.0, 0.625, 0.75, 0.875, 0.75, 0.875, 0.75, 0.625, 0.75, 0.625, 1.0, 0.625, 0.75, 0.625, 0.75, 0.625, 1.0, 0.625, 0.75, 0.625, 0.75, 0.625, 0.75, 0.625, 0.75])
me_cube_005.update()
me_cube_006 = bpy.data.meshes.new('Cube.006')
me_cube_006.from_pydata([(0.0, 10.0, 0.0), (0.0, 10.0, 14.2), (15.8, 10.0, 0.0), (15.8, 10.0, 14.2), (0.0, 0.0, 0.0), (0.0, 0.0, 14.2), (15.8, 0.0, 14.2), (15.8, 0.0, 0.0), (0.9006, -0.6, 0.0), (0.9006, -0.6, 14.2), (14.9, -0.6, 14.2), (14.9, -0.6, 0.0), (0.9006, -1.2, 0.0), (0.9006, -1.2, 14.2), (14.9, -1.2, 14.2), (14.9, -1.2, 0.0), (0.0, -2.0, 0.0), (0.0, -2.0, 14.2), (15.8, -2.0, 14.2), (15.8, -2.0, 0.0), (0.6423, -8.9, 0.0), (0.6423, -8.9, 14.2), (15.16, -8.9, 14.2), (15.16, -8.9, 0.0), (0.0, -8.1, 14.2), (15.8, -8.1, 14.2), (15.8, -8.1, 0.0), (0.0, -8.1, 0.0), (15.8, 0.7529, 0.0), (0.0, 0.7529, 0.0), (0.0, 0.7529, 14.2), (15.8, 0.7529, 14.2), (15.8, 0.0, 14.2), (0.0, 0.0, 14.2), (0.0, 0.7529, 14.2), (14.9, -0.6, 14.2), (0.9006, -0.6, 14.2), (14.9, -1.2, 14.2), (0.9006, -1.2, 14.2), (15.8, -2.0, 14.2), (0.0, -2.0, 14.2), (15.16, -8.9, 14.2), (0.6423, -8.9, 14.2), (0.0, -8.1, 14.2), (15.8, -8.1, 14.2), (15.8, 0.7529, 14.2)], [(5, 6), (9, 10), (13, 14), (17, 18), (24, 25)], [(0, 1, 3, 2), (29, 28, 7, 4), (1, 30, 45, 3), (4, 7, 11, 8), (21, 22, 41, 42), (28, 31, 6, 7), (30, 29, 4, 5), (11, 10, 14, 15), (5, 4, 8, 9), (14, 10, 35, 37), (7, 6, 10, 11), (12, 15, 19, 16), (8, 11, 15, 12), (9, 8, 12, 13), (22, 25, 44, 41), (17, 24, 43, 40), (13, 12, 16, 17), (31, 30, 34, 45), (15, 14, 18, 19), (23, 22, 21, 20), (26, 25, 22, 23), (27, 26, 23, 20), (24, 27, 20, 21), (17, 16, 27, 24), (16, 19, 26, 27), (19, 18, 25, 26), (18, 14, 37, 39), (2, 3, 31, 28), (30, 5, 33, 34), (24, 21, 42, 43), (5, 9, 36, 33), (6, 31, 45, 32), (25, 18, 39, 44), (10, 6, 32, 35), (13, 17, 40, 38), (9, 13, 38, 36), (1, 0, 29, 30), (0, 2, 28, 29), (34, 33, 32, 45), (33, 36, 35, 32), (35, 36, 38, 37), (38, 40, 39, 37), (44, 39, 40, 43), (42, 41, 44, 43)])
_uv = me_cube_006.uv_layers.new(name='UVMap')
_uv.uv.foreach_set('vector', [0.375, 0.25, 0.625, 0.25, 0.625, 0.5, 0.375, 0.5, 0.125, 0.75, 0.375, 0.75, 0.375, 0.75, 0.125, 0.75, 0.625, 0.25, 0.0, 0.0, 0.0, 0.0, 0.625, 0.5, 0.125, 0.75, 0.375, 0.75, 0.375, 0.75, 0.125, 0.75, 0.625, 1.0, 0.625, 0.75, 0.625, 0.75, 0.625, 1.0, 0.375, 0.75, 0.625, 0.75, 0.625, 0.75, 0.375, 0.75, 0.625, 0.0, 0.375, 0.0, 0.375, 0.0, 0.625, 0.0, 0.375, 0.75, 0.625, 0.75, 0.625, 0.75, 0.375, 0.75, 0.625, 0.0, 0.375, 0.0, 0.375, 0.0, 0.625, 0.0, 0.625, 0.75, 0.625, 0.75, 0.625, 0.75, 0.625, 0.75, 0.375, 0.75, 0.625, 0.75, 0.625, 0.75, 0.375, 0.75, 0.125, 0.75, 0.375, 0.75, 0.375, 0.75, 0.125, 0.75, 0.125, 0.75, 0.375, 0.75, 0.375, 0.75, 0.125, 0.75, 0.625, 0.0, 0.375, 0.0, 0.375, 0.0, 0.625, 0.0, 0.625, 0.75, 0.625, 0.75, 0.625, 0.75, 0.625, 0.75, 0.625, 0.0, 0.625, 0.0, 0.625, 0.0, 0.625, 0.0, 0.625, 0.0, 0.375, 0.0, 0.375, 0.0, 0.625, 0.0, 0.625, 0.75, 0.875, 0.75, 0.875, 0.75, 0.625, 0.75, 0.375, 0.75, 0.625, 0.75, 0.625, 0.75, 0.375, 0.75, 0.375, 0.75, 0.625, 0.75, 0.625, 1.0, 0.375, 1.0, 0.375, 0.75, 0.625, 0.75, 0.625, 0.75, 0.375, 0.75, 0.125, 0.75, 0.375, 0.75, 0.375, 0.75, 0.125, 0.75, 0.625, 0.0, 0.375, 0.0, 0.375, 0.0, 0.625, 0.0, 0.625, 0.0, 0.375, 0.0, 0.375, 0.0, 0.625, 0.0, 0.125, 0.75, 0.375, 0.75, 0.375, 0.75, 0.125, 0.75, 0.375, 0.75, 0.625, 0.75, 0.625, 0.75, 0.375, 0.75, 0.625, 0.75, 0.625, 0.75, 0.625, 0.75, 0.625, 0.75, 0.375, 0.5, 0.625, 0.5, 0.625, 0.75, 0.375, 0.75, 0.625, 0.0, 0.625, 0.0, 0.625, 0.0, 0.625, 0.0, 0.625, 0.0, 0.625, 0.0, 0.625, 0.0, 0.625, 0.0, 0.625, 0.0, 0.625, 0.0, 0.625, 0.0, 0.625, 0.0, 0.625, 0.75, 0.625, 0.75, 0.625, 0.75, 0.625, 0.75, 0.625, 0.75, 0.625, 0.75, 0.625, 0.75, 0.625, 0.75, 0.625, 0.75, 0.625, 0.75, 0.625, 0.75, 0.625, 0.75, 0.625, 0.0, 0.625, 0.0, 0.625, 0.0, 0.625, 0.0, 0.625, 0.0, 0.625, 0.0, 0.625, 0.0, 0.625, 0.0, 0.625, 0.25, 0.375, 0.25, 0.375, 0.0, 0.0, 0.0, 0.375, 0.25, 0.375, 0.5, 0.375, 0.75, 0.375, 0.0, 0.875, 0.75, 0.625, 0.0, 0.625, 0.75, 0.625, 0.75, 0.625, 0.0, 0.625, 0.0, 0.625, 0.75, 0.625, 0.75, 0.625, 0.75, 0.625, 0.0, 0.625, 0.0, 0.625, 0.75, 0.625, 0.0, 0.625, 0.0, 0.625, 0.75, 0.625, 0.75, 0.625, 0.75, 0.625, 0.75, 0.625, 0.0, 0.625, 0.0, 0.625, 0.0, 0.625, 0.75, 0.625, 0.75, 0.625, 0.0])
me_cube_006.update()
me_cylinder_001 = bpy.data.meshes.new('Cylinder.001')
me_cylinder_001.from_pydata([(0.0, 3.938, 4.107), (0.0, -4.431, 4.107), (0.7643, 3.938, 4.016), (0.7643, -4.431, 4.016), (1.499, 3.938, 3.704), (1.499, -4.431, 3.704), (2.176, 3.938, 3.242), (2.176, -4.431, 3.242), (2.77, 3.938, 2.749), (2.77, -4.431, 2.749), (3.257, 3.938, 2.155), (3.257, -4.431, 2.155), (3.619, 3.938, 1.478), (3.619, -4.431, 1.478), (3.842, 3.938, 0.7429), (3.842, -4.431, 0.7429), (3.918, 3.938, -0.02137), (3.918, -4.431, -0.02138), (3.842, 3.938, -0.7856), (3.842, -4.431, -0.7856), (3.619, 3.938, -1.521), (3.619, -4.431, -1.521), (3.257, 3.938, -2.198), (3.257, -4.431, -2.198), (2.77, 3.938, -2.791), (2.77, -4.431, -2.791), (2.176, 3.938, -3.279), (2.176, -4.431, -3.279), (1.499, 3.938, -3.641), (1.499, -4.431, -3.641), (0.7643, 3.938, -3.864), (0.7643, -4.431, -3.864), (0.0, 3.938, -3.939), (0.0, -4.431, -3.939), (-0.7643, 3.938, -3.864), (-0.7643, -4.431, -3.864), (-1.499, 3.938, -3.641), (-1.499, -4.431, -3.641), (-2.176, 3.938, -3.279), (-2.176, -4.431, -3.279), (-2.77, 3.938, -2.791), (-2.77, -4.431, -2.791), (-3.257, 3.938, -2.198), (-3.257, -4.431, -2.198), (-3.619, 3.938, -1.521), (-3.619, -4.431, -1.521), (-3.842, 3.938, -0.7856), (-3.842, -4.431, -0.7856), (-3.918, 3.938, -0.02137), (-3.918, -4.431, -0.02138), (-3.842, 3.938, 0.7429), (-3.842, -4.431, 0.7429), (-3.619, 3.938, 1.478), (-3.619, -4.431, 1.478), (-3.257, 3.938, 2.155), (-3.257, -4.431, 2.155), (-2.77, 3.938, 2.749), (-2.77, -4.431, 2.749), (-2.176, 3.938, 3.242), (-2.176, -4.431, 3.242), (-1.499, 3.938, 3.704), (-1.499, -4.431, 3.704), (-0.7643, 3.938, 4.016), (-0.7643, -4.431, 4.016), (0.0, 2.954, 2.8), (0.0, -3.446, 2.8), (0.4585, -3.446, 2.521), (0.4585, 2.954, 2.521), (0.8993, -3.446, 2.239), (0.8993, 2.954, 2.239), (1.306, -3.446, 1.958), (1.306, 2.954, 1.958), (1.662, -3.446, 1.662), (1.662, 2.954, 1.662), (1.954, -3.446, 1.306), (1.954, 2.954, 1.306), (2.171, -3.446, 0.8993), (2.171, 2.954, 0.8993), (2.305, -3.446, 0.4585), (2.305, 2.954, 0.4585), (2.35, -3.446, -5.828e-08), (2.35, 2.954, 5.828e-08), (2.305, -3.446, -0.4585), (2.305, 2.954, -0.4585), (2.171, -3.446, -0.8993), (2.171, 2.954, -0.8993), (1.954, -3.446, -1.306), (1.954, 2.954, -1.306), (1.662, -3.446, -1.662), (1.662, 2.954, -1.662), (1.306, -3.446, -1.954), (1.306, 2.954, -1.954), (0.8993, -3.446, -2.171), (0.8993, 2.954, -2.171), (0.4585, -3.446, -2.305), (0.4585, 2.954, -2.305), (0.0, -3.446, -2.35), (0.0, 2.954, -2.35), (-0.4585, -3.446, -2.305), (-0.4585, 2.954, -2.305), (-0.8993, -3.446, -2.171), (-0.8993, 2.954, -2.171), (-1.306, -3.446, -1.954), (-1.306, 2.954, -1.954), (-1.662, -3.446, -1.662), (-1.662, 2.954, -1.662), (-1.954, -3.446, -1.306), (-1.954, 2.954, -1.306), (-2.171, -3.446, -0.8993), (-2.171, 2.954, -0.8993), (-2.305, -3.446, -0.4585), (-2.305, 2.954, -0.4585), (-2.35, -3.446, -5.828e-08), (-2.35, 2.954, 5.828e-08), (-2.305, -3.446, 0.4585), (-2.305, 2.954, 0.4585), (-2.171, -3.446, 0.8993), (-2.171, 2.954, 0.8993), (-1.954, -3.446, 1.306), (-1.954, 2.954, 1.306), (-1.662, -3.446, 1.662), (-1.662, 2.954, 1.662), (-1.306, -3.446, 1.958), (-1.306, 2.954, 1.958), (-0.8993, -3.446, 2.239), (-0.8993, 2.954, 2.239), (-0.4585, -3.446, 2.521), (-0.4585, 2.954, 2.521)], [], [(65, 1, 3, 66), (66, 3, 5, 68), (68, 5, 7, 70), (70, 7, 9, 72), (72, 9, 11, 74), (74, 11, 13, 76), (76, 13, 15, 78), (78, 15, 17, 80), (80, 17, 19, 82), (82, 19, 21, 84), (84, 21, 23, 86), (86, 23, 25, 88), (88, 25, 27, 90), (90, 27, 29, 92), (92, 29, 31, 94), (94, 31, 33, 96), (96, 33, 35, 98), (98, 35, 37, 100), (100, 37, 39, 102), (102, 39, 41, 104), (104, 41, 43, 106), (106, 43, 45, 108), (108, 45, 47, 110), (110, 47, 49, 112), (112, 49, 51, 114), (114, 51, 53, 116), (116, 53, 55, 118), (118, 55, 57, 120), (120, 57, 59, 122), (122, 59, 61, 124), (3, 1, 63, 61, 59, 57, 55, 53, 51, 49, 47, 45, 43, 41, 39, 37, 35, 33, 31, 29, 27, 25, 23, 21, 19, 17, 15, 13, 11, 9, 7, 5), (124, 61, 63, 126), (126, 63, 1, 65), (0, 2, 4, 6, 8, 10, 12, 14, 16, 18, 20, 22, 24, 26, 28, 30, 32, 34, 36, 38, 40, 42, 44, 46, 48, 50, 52, 54, 56, 58, 60, 62), (62, 127, 64, 0), (127, 126, 65, 64), (60, 125, 127, 62), (125, 124, 126, 127), (58, 123, 125, 60), (123, 122, 124, 125), (56, 121, 123, 58), (121, 120, 122, 123), (54, 119, 121, 56), (119, 118, 120, 121), (52, 117, 119, 54), (117, 116, 118, 119), (50, 115, 117, 52), (115, 114, 116, 117), (48, 113, 115, 50), (113, 112, 114, 115), (46, 111, 113, 48), (111, 110, 112, 113), (44, 109, 111, 46), (109, 108, 110, 111), (42, 107, 109, 44), (107, 106, 108, 109), (40, 105, 107, 42), (105, 104, 106, 107), (38, 103, 105, 40), (103, 102, 104, 105), (36, 101, 103, 38), (101, 100, 102, 103), (34, 99, 101, 36), (99, 98, 100, 101), (32, 97, 99, 34), (97, 96, 98, 99), (30, 95, 97, 32), (95, 94, 96, 97), (28, 93, 95, 30), (93, 92, 94, 95), (26, 91, 93, 28), (91, 90, 92, 93), (24, 89, 91, 26), (89, 88, 90, 91), (22, 87, 89, 24), (87, 86, 88, 89), (20, 85, 87, 22), (85, 84, 86, 87), (18, 83, 85, 20), (83, 82, 84, 85), (16, 81, 83, 18), (81, 80, 82, 83), (14, 79, 81, 16), (79, 78, 80, 81), (12, 77, 79, 14), (77, 76, 78, 79), (10, 75, 77, 12), (75, 74, 76, 77), (8, 73, 75, 10), (73, 72, 74, 75), (6, 71, 73, 8), (71, 70, 72, 73), (4, 69, 71, 6), (69, 68, 70, 71), (2, 67, 69, 4), (67, 66, 68, 69), (0, 64, 67, 2), (64, 65, 66, 67)])
_uv = me_cylinder_001.uv_layers.new(name='UVMap')
_uv.uv.foreach_set('vector', [1.0, 0.8333, 1.0, 1.0, 0.9688, 1.0, 0.9688, 0.8333, 0.9688, 0.8333, 0.9688, 1.0, 0.9375, 1.0, 0.9375, 0.8333, 0.9375, 0.8333, 0.9375, 1.0, 0.9062, 1.0, 0.9062, 0.8333, 0.9062, 0.8333, 0.9062, 1.0, 0.875, 1.0, 0.875, 0.8333, 0.875, 0.8333, 0.875, 1.0, 0.8438, 1.0, 0.8438, 0.8333, 0.8438, 0.8333, 0.8438, 1.0, 0.8125, 1.0, 0.8125, 0.8333, 0.8125, 0.8333, 0.8125, 1.0, 0.7812, 1.0, 0.7812, 0.8333, 0.7812, 0.8333, 0.7812, 1.0, 0.75, 1.0, 0.75, 0.8333, 0.75, 0.8333, 0.75, 1.0, 0.7188, 1.0, 0.7188, 0.8333, 0.7188, 0.8333, 0.7188, 1.0, 0.6875, 1.0, 0.6875, 0.8333, 0.6875, 0.8333, 0.6875, 1.0, 0.6562, 1.0, 0.6562, 0.8333, 0.6562, 0.8333, 0.6562, 1.0, 0.625, 1.0, 0.625, 0.8333, 0.625, 0.8333, 0.625, 1.0, 0.5938, 1.0, 0.5938, 0.8333, 0.5938, 0.8333, 0.5938, 1.0, 0.5625, 1.0, 0.5625, 0.8333, 0.5625, 0.8333, 0.5625, 1.0, 0.5312, 1.0, 0.5312, 0.8333, 0.5312, 0.8333, 0.5312, 1.0, 0.5, 1.0, 0.5, 0.8333, 0.5, 0.8333, 0.5, 1.0, 0.4688, 1.0, 0.4687, 0.8333, 0.4687, 0.8333, 0.4688, 1.0, 0.4375, 1.0, 0.4375, 0.8333, 0.4375, 0.8333, 0.4375, 1.0, 0.4062, 1.0, 0.4062, 0.8333, 0.4062, 0.8333, 0.4062, 1.0, 0.375, 1.0, 0.375, 0.8333, 0.375, 0.8333, 0.375, 1.0, 0.3438, 1.0, 0.3438, 0.8333, 0.3438, 0.8333, 0.3438, 1.0, 0.3125, 1.0, 0.3125, 0.8333, 0.3125, 0.8333, 0.3125, 1.0, 0.2812, 1.0, 0.2812, 0.8333, 0.2812, 0.8333, 0.2812, 1.0, 0.25, 1.0, 0.25, 0.8333, 0.25, 0.8333, 0.25, 1.0, 0.2188, 1.0, 0.2188, 0.8333, 0.2188, 0.8333, 0.2188, 1.0, 0.1875, 1.0, 0.1875, 0.8333, 0.1875, 0.8333, 0.1875, 1.0, 0.1562, 1.0, 0.1562, 0.8333, 0.1562, 0.8333, 0.1562, 1.0, 0.125, 1.0, 0.125, 0.8333, 0.125, 0.8333, 0.125, 1.0, 0.09375, 1.0, 0.09375, 0.8333, 0.09375, 0.8333, 0.09375, 1.0, 0.0625, 1.0, 0.0625, 0.8333, 0.2968, 0.4854, 0.25, 0.49, 0.2032, 0.4854, 0.1582, 0.4717, 0.1167, 0.4496, 0.08029, 0.4197, 0.05045, 0.3833, 0.02827, 0.3418, 0.01461, 0.2968, 0.01, 0.25, 0.01461, 0.2032, 0.02827, 0.1582, 0.05045, 0.1167, 0.08029, 0.08029, 0.1167, 0.05045, 0.1582, 0.02827, 0.2032, 0.01461, 0.25, 0.01, 0.2968, 0.01461, 0.3418, 0.02827, 0.3833, 0.05045, 0.4197, 0.08029, 0.4496, 0.1167, 0.4717, 0.1582, 0.4854, 0.2032, 0.49, 0.25, 0.4854, 0.2968, 0.4717, 0.3418, 0.4496, 0.3833, 0.4197, 0.4197, 0.3833, 0.4496, 0.3418, 0.4717, 0.0625, 0.8333, 0.0625, 1.0, 0.03125, 1.0, 0.03125, 0.8333, 0.03125, 0.8333, 0.03125, 1.0, 0.0, 1.0, 0.0, 0.8333, 0.75, 0.49, 0.7968, 0.4854, 0.8418, 0.4717, 0.8833, 0.4496, 0.9197, 0.4197, 0.9496, 0.3833, 0.9717, 0.3418, 0.9854, 0.2968, 0.99, 0.25, 0.9854, 0.2032, 0.9717, 0.1582, 0.9496, 0.1167, 0.9197, 0.08029, 0.8833, 0.05045, 0.8418, 0.02827, 0.7968, 0.01461, 0.75, 0.01, 0.7032, 0.01461, 0.6582, 0.02827, 0.6167, 0.05045, 0.5803, 0.08029, 0.5504, 0.1167, 0.5283, 0.1582, 0.5146, 0.2032, 0.51, 0.25, 0.5146, 0.2968, 0.5283, 0.3418, 0.5504, 0.3833, 0.5803, 0.4197, 0.6167, 0.4496, 0.6582, 0.4717, 0.7032, 0.4854, 0.03125, 0.5, 0.03125, 0.6667, 0.0, 0.6667, 0.0, 0.5, 0.03125, 0.6667, 0.03125, 0.8333, 0.0, 0.8333, 0.0, 0.6667, 0.0625, 0.5, 0.0625, 0.6667, 0.03125, 0.6667, 0.03125, 0.5, 0.0625, 0.6667, 0.0625, 0.8333, 0.03125, 0.8333, 0.03125, 0.6667, 0.09375, 0.5, 0.09375, 0.6667, 0.0625, 0.6667, 0.0625, 0.5, 0.09375, 0.6667, 0.09375, 0.8333, 0.0625, 0.8333, 0.0625, 0.6667, 0.125, 0.5, 0.125, 0.6667, 0.09375, 0.6667, 0.09375, 0.5, 0.125, 0.6667, 0.125, 0.8333, 0.09375, 0.8333, 0.09375, 0.6667, 0.1562, 0.5, 0.1562, 0.6667, 0.125, 0.6667, 0.125, 0.5, 0.1562, 0.6667, 0.1562, 0.8333, 0.125, 0.8333, 0.125, 0.6667, 0.1875, 0.5, 0.1875, 0.6667, 0.1562, 0.6667, 0.1562, 0.5, 0.1875, 0.6667, 0.1875, 0.8333, 0.1562, 0.8333, 0.1562, 0.6667, 0.2188, 0.5, 0.2188, 0.6667, 0.1875, 0.6667, 0.1875, 0.5, 0.2188, 0.6667, 0.2188, 0.8333, 0.1875, 0.8333, 0.1875, 0.6667, 0.25, 0.5, 0.25, 0.6667, 0.2188, 0.6667, 0.2188, 0.5, 0.25, 0.6667, 0.25, 0.8333, 0.2188, 0.8333, 0.2188, 0.6667, 0.2812, 0.5, 0.2812, 0.6667, 0.25, 0.6667, 0.25, 0.5, 0.2812, 0.6667, 0.2812, 0.8333, 0.25, 0.8333, 0.25, 0.6667, 0.3125, 0.5, 0.3125, 0.6667, 0.2812, 0.6667, 0.2812, 0.5, 0.3125, 0.6667, 0.3125, 0.8333, 0.2812, 0.8333, 0.2812, 0.6667, 0.3438, 0.5, 0.3438, 0.6667, 0.3125, 0.6667, 0.3125, 0.5, 0.3438, 0.6667, 0.3438, 0.8333, 0.3125, 0.8333, 0.3125, 0.6667, 0.375, 0.5, 0.375, 0.6667, 0.3438, 0.6667, 0.3438, 0.5, 0.375, 0.6667, 0.375, 0.8333, 0.3438, 0.8333, 0.3438, 0.6667, 0.4062, 0.5, 0.4062, 0.6667, 0.375, 0.6667, 0.375, 0.5, 0.4062, 0.6667, 0.4062, 0.8333, 0.375, 0.8333, 0.375, 0.6667, 0.4375, 0.5, 0.4375, 0.6667, 0.4062, 0.6667, 0.4062, 0.5, 0.4375, 0.6667, 0.4375, 0.8333, 0.4062, 0.8333, 0.4062, 0.6667, 0.4688, 0.5, 0.4688, 0.6667, 0.4375, 0.6667, 0.4375, 0.5, 0.4688, 0.6667, 0.4687, 0.8333, 0.4375, 0.8333, 0.4375, 0.6667, 0.5, 0.5, 0.5, 0.6667, 0.4688, 0.6667, 0.4688, 0.5, 0.5, 0.6667, 0.5, 0.8333, 0.4687, 0.8333, 0.4688, 0.6667, 0.5312, 0.5, 0.5312, 0.6667, 0.5, 0.6667, 0.5, 0.5, 0.5312, 0.6667, 0.5312, 0.8333, 0.5, 0.8333, 0.5, 0.6667, 0.5625, 0.5, 0.5625, 0.6667, 0.5312, 0.6667, 0.5312, 0.5, 0.5625, 0.6667, 0.5625, 0.8333, 0.5312, 0.8333, 0.5312, 0.6667, 0.5938, 0.5, 0.5938, 0.6667, 0.5625, 0.6667, 0.5625, 0.5, 0.5938, 0.6667, 0.5938, 0.8333, 0.5625, 0.8333, 0.5625, 0.6667, 0.625, 0.5, 0.625, 0.6667, 0.5938, 0.6667, 0.5938, 0.5, 0.625, 0.6667, 0.625, 0.8333, 0.5938, 0.8333, 0.5938, 0.6667, 0.6562, 0.5, 0.6562, 0.6667, 0.625, 0.6667, 0.625, 0.5, 0.6562, 0.6667, 0.6562, 0.8333, 0.625, 0.8333, 0.625, 0.6667, 0.6875, 0.5, 0.6875, 0.6667, 0.6562, 0.6667, 0.6562, 0.5, 0.6875, 0.6667, 0.6875, 0.8333, 0.6562, 0.8333, 0.6562, 0.6667, 0.7188, 0.5, 0.7188, 0.6667, 0.6875, 0.6667, 0.6875, 0.5, 0.7188, 0.6667, 0.7188, 0.8333, 0.6875, 0.8333, 0.6875, 0.6667, 0.75, 0.5, 0.75, 0.6667, 0.7188, 0.6667, 0.7188, 0.5, 0.75, 0.6667, 0.75, 0.8333, 0.7188, 0.8333, 0.7188, 0.6667, 0.7812, 0.5, 0.7813, 0.6667, 0.75, 0.6667, 0.75, 0.5, 0.7813, 0.6667, 0.7812, 0.8333, 0.75, 0.8333, 0.75, 0.6667, 0.8125, 0.5, 0.8125, 0.6667, 0.7813, 0.6667, 0.7812, 0.5, 0.8125, 0.6667, 0.8125, 0.8333, 0.7812, 0.8333, 0.7813, 0.6667, 0.8438, 0.5, 0.8438, 0.6667, 0.8125, 0.6667, 0.8125, 0.5, 0.8438, 0.6667, 0.8438, 0.8333, 0.8125, 0.8333, 0.8125, 0.6667, 0.875, 0.5, 0.875, 0.6667, 0.8438, 0.6667, 0.8438, 0.5, 0.875, 0.6667, 0.875, 0.8333, 0.8438, 0.8333, 0.8438, 0.6667, 0.9062, 0.5, 0.9063, 0.6667, 0.875, 0.6667, 0.875, 0.5, 0.9063, 0.6667, 0.9062, 0.8333, 0.875, 0.8333, 0.875, 0.6667, 0.9375, 0.5, 0.9375, 0.6667, 0.9063, 0.6667, 0.9062, 0.5, 0.9375, 0.6667, 0.9375, 0.8333, 0.9062, 0.8333, 0.9063, 0.6667, 0.9688, 0.5, 0.9688, 0.6667, 0.9375, 0.6667, 0.9375, 0.5, 0.9688, 0.6667, 0.9688, 0.8333, 0.9375, 0.8333, 0.9375, 0.6667, 1.0, 0.5, 1.0, 0.6667, 0.9688, 0.6667, 0.9688, 0.5, 1.0, 0.6667, 1.0, 0.8333, 0.9688, 0.8333, 0.9688, 0.6667])
me_cylinder_001.update()

# ---- curves / text
cu_b_ziercurve_001 = bpy.data.curves.new('BézierCurve.001', 'CURVE')
cu_b_ziercurve_001.dimensions = '3D'
_sp = cu_b_ziercurve_001.splines.new('BEZIER'); _sp.bezier_points.add(9)
_sp.bezier_points.foreach_set('co', [-50.0, 7.956, 0.0, -48.4, 9.556, 0.0, -8.8, 9.6, 0.0, -8.8, 8.4, 0.0, -33.6, 8.4, 0.0, -33.6, 5.651, 0.0, -8.8, 5.651, 0.0, -8.8, 4.451, 0.0, -48.4, 4.83, 0.0, -50.0, 6.43, 0.0])
_sp.bezier_points.foreach_set('handle_left', [-50.0, 7.156, 0.0, -49.2, 9.556, 0.0, -9.6, 9.6, 0.0, -8.0, 8.4, 0.0, -32.0, 8.4, 0.0, -35.2, 5.651, 0.0, -9.6, 5.651, 0.0, -8.0, 4.451, 0.0, -47.6, 4.83, 0.0, -50.0, 5.63, 0.0])
_sp.bezier_points.foreach_set('handle_right', [-50.0, 8.756, 0.0, -46.8, 9.556, 0.0, -8.0, 9.6, 0.0, -9.6, 8.4, 0.0, -35.2, 8.4, 0.0, -32.0, 5.651, 0.0, -8.0, 5.651, 0.0, -9.6, 4.451, 0.0, -49.2, 4.83, 0.0, -50.0, 7.23, 0.0])
_sp.order_u = 0
_sp.order_v = 0
_sp.use_cyclic_u = True
_sp = cu_b_ziercurve_001.splines.new('BEZIER'); _sp.bezier_points.add(51)
_sp.bezier_points.foreach_set('co', [-6.4, 7.6, 0.0, -32.0, 7.6, 0.0, -32.0, 6.451, 0.0, -7.2, 6.451, 0.0, -7.2, 3.651, 0.0, -34.4, 3.651, 0.0, -36.0, 2.006, 0.0, -36.0, -0.8, 0.0, -34.4, -2.4, 0.0, -10.0, -4.457, 0.0, -8.0, -6.057, 0.0, -6.4, -6.857, 0.0, 6.4, -6.857, 0.0, 7.8, -5.257, 0.0, 7.8, -0.4, 0.0, 8.8, 3.2, 0.0, 9.6, 4.0, 0.0, 10.8, 4.0, 0.0, 14.0, -1.2, 0.0, 13.6, -2.0, 0.0, 13.6, -4.8, 0.0, 17.2, -4.8, 0.0, 18.0, -6.0, 0.0, 18.0, -19.2, 0.0, 16.4, -20.8, 0.0, -51.2, -20.8, 0.0, -52.8, -19.2, 0.0, -52.8, 4.8, 0.0, -52.0, 7.6, 0.0, -52.8, 10.4, 0.0, -52.8, 12.0, 0.0, -51.2, 13.6, 0.0, 16.24, 13.6, 0.0, 17.84, 12.0, 0.0, 18.0, -3.2, 0.0, 17.2, -4.0, 0.0, 13.6, -4.0, 0.0, 13.6, -2.4, 0.0, 14.8, -0.8, 0.0, 11.2, 4.8, 0.0, 9.6, 4.8, 0.0, 8.0, 3.2, 0.0, 7.2, 1.651, 0.0, -32.0, 1.651, 0.0, -32.0, 0.4, 0.0, 3.964, 0.4, 0.0, 3.964, -0.4, 0.0, -33.6, -0.4, 0.0, -33.6, 2.451, 0.0, -6.4, 2.451, 0.0, -4.8, 4.051, 0.0, -4.8, 5.784, 0.0])
_sp.bezier_points.foreach_set('handle_left', [-5.6, 7.6, 0.0, -31.0, 7.6, 0.0, -32.8, 6.451, 0.0, -8.8, 6.451, 0.0, -5.6, 3.651, 0.0, -32.4, 3.651, 0.0, -36.0, 2.806, 0.0, -36.0, 6.557e-07, 0.0, -35.2, -2.4, 0.0, -13.82, -4.457, 0.0, -8.0, -4.457, 0.0, -7.2, -6.857, 0.0, 5.6, -6.857, 0.0, 7.8, -6.057, 0.0, 7.8, -0.8, 0.0, 8.8, 1.2, 0.0, 9.2, 4.0, 0.0, 10.3, 4.0, 0.0, 14.0, -0.4, 0.0, 14.0, -2.0, 0.0, 12.0, -4.8, 0.0, 16.6, -4.8, 0.0, 18.0, -5.6, 0.0, 18.0, -16.0, 0.0, 17.6, -20.8, 0.0, -50.4, -20.8, 0.0, -52.8, -20.0, 0.0, -52.8, 2.8, 0.0, -52.0, 6.4, 0.0, -52.8, 10.0, 0.0, -52.8, 10.2, 0.0, -52.0, 13.6, 0.0, 13.84, 13.6, 0.0, 17.84, 13.2, 0.0, 18.03, -1.268, 0.0, 17.6, -4.0, 0.0, 14.4, -4.0, 0.0, 12.8, -2.4, 0.0, 14.8, -1.6, 0.0, 12.0, 4.8, 0.0, 10.4, 4.8, 0.0, 8.0, 3.6, 0.0, 7.6, 1.651, 0.0, -30.4, 1.651, 0.0, -32.8, 0.4, 0.0, 2.364, 0.4, 0.0, 4.764, -0.4, 0.0, -30.4, -0.4, 0.0, -35.2, 2.451, 0.0, -8.0, 2.451, 0.0, -4.8, 3.251, 0.0, -4.8, 5.384, 0.0])
_sp.bezier_points.foreach_set('handle_right', [-8.0, 7.6, 0.0, -32.8, 7.6, 0.0, -30.8, 6.451, 0.0, -5.6, 6.451, 0.0, -8.4, 3.651, 0.0, -35.2, 3.651, 0.0, -36.0, 1.206, 0.0, -36.0, -1.6, 0.0, -34.2, -2.4, 0.0, -9.044, -4.457, 0.0, -8.0, -6.657, 0.0, -6.0, -6.857, 0.0, 7.2, -6.857, 0.0, 7.8, -3.657, 0.0, 7.84, 1.2, 0.0, 8.8, 3.5, 0.0, 10.4, 4.0, 0.0, 11.6, 4.0, 0.0, 14.0, -1.6, 0.0, 12.0, -2.0, 0.0, 14.2, -4.8, 0.0, 18.0, -4.8, 0.0, 18.0, -8.0, 0.0, 18.0, -20.0, 0.0, 12.8, -20.8, 0.0, -52.0, -20.8, 0.0, -52.8, -18.4, 0.0, -52.8, 5.2, 0.0, -52.0, 8.8, 0.0, -52.8, 13.0, 0.0, -52.8, 12.8, 0.0, -48.0, 13.6, 0.0, 17.44, 13.6, 0.0, 17.84, 9.6, 0.0, 18.0, -4.0, 0.0, 16.29, -3.984, 0.0, 12.8, -4.0, 0.0, 14.8, -2.4, 0.0, 14.8, 0.2791, 0.0, 10.4, 4.8, 0.0, 8.0, 4.8, 0.0, 8.0, 2.8, 0.0, 5.2, 1.651, 0.0, -32.8, 1.651, 0.0, -30.4, 0.4, 0.0, 4.764, 0.4, 0.0, 2.364, -0.4, 0.0, -35.2, -0.4, 0.0, -30.4, 2.451, 0.0, -5.6, 2.451, 0.0, -4.8, 4.851, 0.0, -4.8, 6.584, 0.0])
_sp.order_u = 0
_sp.order_v = 0
_sp.use_cyclic_u = True
cu_b_ziercurve_001.use_path = True
cu_b_ziercurve_001.fill_mode = 'FULL'

# ---- objects
ob_extrusion = bpy.data.objects.new('extrusion', me_cube)
ob_b_zier_path = bpy.data.objects.new('Bézier Path', cu_b_ziercurve_001)
ob_trs_jack_cylinder = bpy.data.objects.new('TRS Jack Cylinder', me_cylinder_002)
ob_trs_jack_wiring_cavity = bpy.data.objects.new('TRS Jack Wiring Cavity', me_cube_002)
ob_keyswitch_wire_notch = bpy.data.objects.new('Keyswitch Wire Notch', me_cube_003)
ob_keyswitch_with_chamfers = bpy.data.objects.new('Keyswitch with Chamfers', me_cube_005)
ob_keyswitch_top_keepout_cavity = bpy.data.objects.new('Keyswitch Top Keepout Cavity', me_cube_006)
ob_set_screw_hole = bpy.data.objects.new('Set Screw Hole', me_cylinder_001)
_N = ng_geometry_nodes_002.nodes; _L = ng_geometry_nodes_002.links
n0 = _N.new('NodeGroupOutput'); n0.name = 'Group Output'; n0.location = (544, 114)
n1 = _N.new('GeometryNodeExtrudeMesh'); n1.name = 'Extrude Mesh'; n1.location = (142, 154)
n1.inputs[3].default_value = 15.4
n1.inputs[4].default_value = False
n2 = _N.new('GeometryNodeObjectInfo'); n2.name = 'Object Info'; n2.location = (-509, 135)
n2.transform_space = 'RELATIVE'
n2.inputs[0].default_value = ob_b_zier_path
n3 = _N.new('GeometryNodeFillCurve'); n3.name = 'Fill Curve'; n3.location = (-293, 91)
n4 = _N.new('GeometryNodeFlipFaces'); n4.name = 'Flip Faces'; n4.location = (-104, 167)
n5 = _N.new('GeometryNodeMeshBoolean'); n5.name = 'Mesh Boolean'; n5.location = (342, 197)
n5.operation = 'UNION'
n5.solver = 'EXACT'
_L.new(n2.outputs[4], n3.inputs[0])
_L.new(n3.outputs[0], n1.inputs[0])
_L.new(n3.outputs[0], n4.inputs[0])
_L.new(n4.outputs[0], n5.inputs[1])
_L.new(n1.outputs[0], n5.inputs[1])
_L.new(n5.outputs[0], n0.inputs[0])
n0.is_active_output = True

# ---- transforms, parenting, visibility, modifiers, constraints
ob_extrusion.location = (0.0, 0.0, 0.0)
ob_extrusion.lock_rotations_4d = False
ob_extrusion.empty_display_type = 'ARROWS'
ob_extrusion.lineart.crease_threshold = 0.0
_m = ob_extrusion.modifiers.new('GeometryNodes', 'NODES')
_m.node_group = ng_geometry_nodes_002
_m = ob_extrusion.modifiers.new('Bevel', 'BEVEL')
_m.width = 0.2
_m.width_pct = 0.2
_m = ob_extrusion.modifiers.new('Boolean', 'BOOLEAN')
_m.collection = col_cuts_collection
_m.operand_type = 'COLLECTION'
ob_b_zier_path.location = (0.0, 0.0, 0.0)
ob_trs_jack_cylinder.location = (-42.8, -12.8, 7.7)
ob_trs_jack_wiring_cavity.location = (-30.4, -12.8, 10.18)
_m = ob_trs_jack_wiring_cavity.modifiers.new('Bevel', 'BEVEL')
_m.width = 2.0
_m.width_pct = 2.0
_m.segments = 6
ob_keyswitch_wire_notch.location = (-8.8, -16.0, 12.74)
_m = ob_keyswitch_wire_notch.modifiers.new('Bevel', 'BEVEL')
_m.width = 1.0
_m.width_pct = 1.0
_m.segments = 4
ob_keyswitch_with_chamfers.location = (-8.0, -10.4, 1.2)
ob_keyswitch_top_keepout_cavity.parent = ob_keyswitch_with_chamfers
ob_keyswitch_top_keepout_cavity.matrix_parent_inverse = Matrix(((1.0, -0.0, 0.0, 8.0), (-0.0, 1.0, -0.0, 10.4), (-0.0, 0.0, 1.0, -1.2), (-0.0, 0.0, -0.0, 1.0)))
ob_keyswitch_top_keepout_cavity.location = (-8.0, -10.4, 1.2)
ob_set_screw_hole.location = (-0.4, 8.0, 8.0)
ob_set_screw_hole.scale = (1.0, 1.625, 1.0)

# ---- collection membership
col_collection.objects.link(ob_extrusion)
col_collection.objects.link(ob_b_zier_path)
col_cuts_collection.objects.link(ob_trs_jack_cylinder)
col_cuts_collection.objects.link(ob_trs_jack_wiring_cavity)
col_cuts_collection.objects.link(ob_keyswitch_wire_notch)
col_cuts_collection.objects.link(ob_keyswitch_with_chamfers)
col_cuts_collection.objects.link(ob_keyswitch_top_keepout_cavity)
col_cuts_collection.objects.link(ob_set_screw_hole)

# ---- scene / render settings (as saved in the file)
scene.frame_start = 1; scene.frame_end = 250; scene.frame_set(54)
scene.render.engine = 'BLENDER_EEVEE_NEXT'
bpy.context.view_layer.update()

# ---- added for rendering (the .blend has no active camera and no usable light): camera, sun
cam_auto = bpy.data.cameras.new('AutoCamera')
cam_auto.lens = 50.0
cam_auto.sensor_width = 36.0
cam_auto.clip_end = 1375.76
ob_auto_camera = bpy.data.objects.new('AutoCamera', cam_auto)
scene.collection.objects.link(ob_auto_camera)
ob_auto_camera.location = (60.4913, -97.6696, 71.8031)
ob_auto_camera.rotation_euler = (1.09748, -7.21219e-08, 0.694738)
scene.camera = ob_auto_camera
light_auto_sun = bpy.data.lights.new('AutoSun', 'SUN')
light_auto_sun.energy = 3.0
light_auto_sun.angle = 0.0523599
ob_auto_sun = bpy.data.objects.new('AutoSun', light_auto_sun)
scene.collection.objects.link(ob_auto_sun)
ob_auto_sun.rotation_euler = (0.872665, 0.174533, 0.523599)
bpy.context.view_layer.update()
